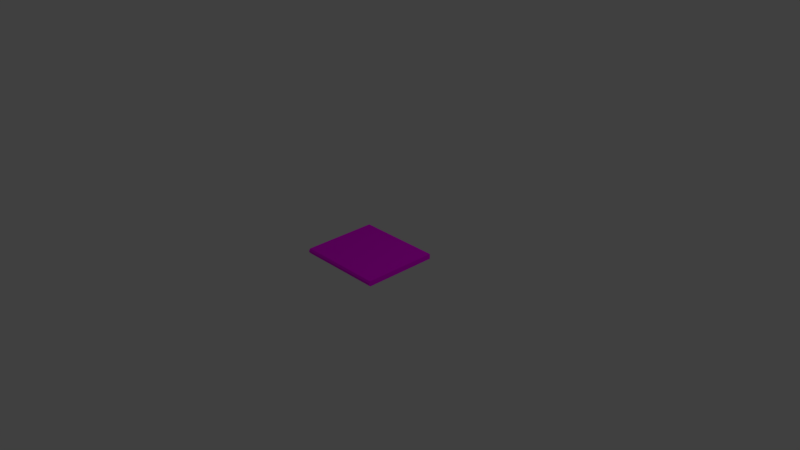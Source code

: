 # Source: Book-Sachsenspiegel.blend  (saved by Blender 2.78.0; exported with 4.5.12 LTS)
import bpy
from mathutils import Matrix  # noqa: F401  (used for matrix-valued properties, if any)

bpy.ops.wm.read_factory_settings(use_empty=True)
scene = bpy.context.scene
scene.name = 'Scene'

# ---- collections
col_collection_1 = bpy.data.collections.new('Collection 1'); scene.collection.children.link(col_collection_1)

# ---- images (referenced by path relative to the original .blend; pixels are not part of the script)
import os
ASSET_DIR = os.environ.get("B2B_ASSET_DIR", "")  # directory of the original .blend (textures are referenced by path, not embedded)
HERE = os.path.dirname(os.path.abspath(__file__))  # packed textures are extracted next to this script under _unpacked/

def load_image(name, relpath, width, height, colorspace="sRGB"):
    """Load a texture the original file referenced (path relative to the .blend, or extracted next to this script)."""
    p = next((c for c in (os.path.join(HERE, relpath), os.path.join(ASSET_DIR, relpath)) if relpath and os.path.exists(c)), "")
    if p:
        img = bpy.data.images.load(p, check_existing=True)
        img.name = name
    else:  # same state as the original file: an image datablock whose file is absent (Cycles renders it pink)
        img = bpy.data.images.new(name, width, height)
        img.source = "FILE"
        img.filepath = "//" + (relpath or name)
    img.colorspace_settings.name = colorspace
    return img
img_sachsenspiegel_bump_png = load_image('Sachsenspiegel-bump.png', 'Sachsenspiegel-bump.png', 1024, 1024, 'Non-Color')
img_sachsenspiegel_specular_png = load_image('Sachsenspiegel-specular.png', 'Sachsenspiegel-specular.png', 1024, 1024, 'Non-Color')
img_sachsenspiegel_png = load_image('Sachsenspiegel.png', 'Sachsenspiegel.png', 1024, 1024, 'sRGB')

# ---- materials (node trees are filled in below, after node groups)
mat_ledereinband = bpy.data.materials.new('Ledereinband')
mat_ledereinband.alpha_threshold = 0.0
mat_ledereinband.preview_render_type = 'SHADERBALL'
mat_ledereinband.diffuse_color = (0.8, 0.3123, 0.0499, 1.0)
mat_ledereinband.specular_color = (1.0, 0.7621, 0.5109)
mat_ledereinband.roughness = 0.5
mat_ledereinband.line_color = (0.0, 0.0, 0.0, 1.0)
mat_papier = bpy.data.materials.new('Papier')
mat_papier.alpha_threshold = 0.0
mat_papier.preview_render_type = 'SHADERBALL'
mat_papier.diffuse_color = (0.8, 0.7321, 0.3991, 1.0)
mat_papier.roughness = 0.5

# ---- material node trees
mat_ledereinband.use_nodes = True; mat_ledereinband.node_tree.nodes.clear()
_N = mat_ledereinband.node_tree.nodes; _L = mat_ledereinband.node_tree.links
n0 = _N.new('NodeUndefined'); n0.name = 'Output'; n0.location = (270, 579)
n1 = _N.new('NodeUndefined'); n1.name = 'Material'; n1.location = (-106, 646)
n1.inputs[0].default_value = (0.8, 0.3123, 0.0499, 1.0)
n1.inputs[1].default_value = (1.0, 0.7621, 0.5109, 1.0)
n1.inputs[2].default_value = 0.8
n2 = _N.new('ShaderNodeBsdfAnisotropic'); n2.name = 'Glossy BSDF'; n2.location = (-71, -305)
n2.distribution = 'GGX'
n2.inputs[0].default_value = (0.8, 0.6915, 0.3575, 1.0)
n2.inputs[1].default_value = 0.3162
n3 = _N.new('ShaderNodeBsdfDiffuse'); n3.name = 'Diffuse BSDF'; n3.location = (32, -174)
n4 = _N.new('ShaderNodeOutputMaterial'); n4.name = 'Material Output'; n4.location = (431, -199)
n5 = _N.new('ShaderNodeBump'); n5.name = 'Bump'; n5.location = (-269, -266)
n5.inputs[0].default_value = 0.3091
n5.inputs[1].default_value = 0.3
n5.inputs[2].default_value = 1.0
n6 = _N.new('ShaderNodeMixShader'); n6.name = 'Mix Shader'; n6.location = (263, -182)
n7 = _N.new('NodeUndefined'); n7.name = 'Texture.001'; n7.location = (-621, 533)
n7.inputs[0].default_value = (0.0, 0.0, 0.0)
n8 = _N.new('ShaderNodeNormalMap'); n8.name = 'Normal Map'; n8.location = (-401, 359)
n8.uv_map = 'UVMap'
n9 = _N.new('ShaderNodeUVMap'); n9.name = 'UV Map'; n9.location = (-738, -188)
n9.uv_map = 'UVMap'
n10 = _N.new('ShaderNodeMix'); n10.name = 'Mix'; n10.location = (-211, -521)
n10.hide = True
n10.data_type = 'RGBA'
n10.inputs[0].default_value = 0.9818
n10.inputs[7].default_value = (0.0, 0.0, 0.0, 1.0)
n11 = _N.new('ShaderNodeTexImage'); n11.name = 'Image Texture.002'; n11.location = (-432, -238)
n11.width = 143
n11.hide = True
n11.image = img_sachsenspiegel_bump_png
n12 = _N.new('ShaderNodeTexImage'); n12.name = 'Image Texture.001'; n12.location = (-456, -381)
n12.width = 140
n12.hide = True
n12.image = img_sachsenspiegel_specular_png
n13 = _N.new('ShaderNodeTexImage'); n13.name = 'Image Texture'; n13.location = (-422, -117)
n13.width = 140
n13.hide = True
n13.image = img_sachsenspiegel_png
_L.new(n1.outputs[0], n0.inputs[0])
_L.new(n1.outputs[1], n0.inputs[1])
_L.new(n7.outputs[1], n8.inputs[1])
_L.new(n8.outputs[0], n1.inputs[3])
_L.new(n3.outputs[0], n6.inputs[1])
_L.new(n9.outputs[0], n13.inputs[0])
_L.new(n2.outputs[0], n6.inputs[2])
_L.new(n12.outputs[0], n10.inputs[6])
_L.new(n9.outputs[0], n12.inputs[0])
_L.new(n9.outputs[0], n11.inputs[0])
_L.new(n13.outputs[0], n3.inputs[0])
_L.new(n11.outputs[0], n5.inputs[3])
_L.new(n6.outputs[0], n4.inputs[0])
_L.new(n5.outputs[0], n3.inputs[2])
_L.new(n5.outputs[0], n2.inputs[4])
_L.new(n10.outputs[2], n6.inputs[0])
n4.is_active_output = True
mat_papier.use_nodes = True; mat_papier.node_tree.nodes.clear()
_N = mat_papier.node_tree.nodes; _L = mat_papier.node_tree.links
n0 = _N.new('NodeUndefined'); n0.name = 'Output'; n0.location = (300, 300)
n0.inputs[1].default_value = 1.0
n1 = _N.new('ShaderNodeOutputMaterial'); n1.name = 'Material Output'; n1.location = (587, -225)
n2 = _N.new('ShaderNodeBsdfDiffuse'); n2.name = 'Diffuse BSDF'; n2.location = (378, -217)
n2.inputs[1].default_value = 0.2
n3 = _N.new('ShaderNodeTexImage'); n3.name = 'Image Texture.001'; n3.location = (13, -457)
n3.width = 150
n4 = _N.new('NodeUndefined'); n4.name = 'Material'; n4.location = (10, 300)
n4.inputs[0].default_value = (0.8, 0.7321, 0.3991, 1.0)
n4.inputs[1].default_value = (1.0, 1.0, 1.0, 1.0)
n4.inputs[2].default_value = 0.8
n4.inputs[3].default_value = (0.0, 0.0, 0.0)
n5 = _N.new('ShaderNodeTexImage'); n5.name = 'Image Texture'; n5.location = (17, -191)
n5.width = 140
n6 = _N.new('ShaderNodeBump'); n6.name = 'Bump'; n6.location = (205, -369)
n6.inputs[1].default_value = 0.2
n6.inputs[2].default_value = 1.0
_L.new(n2.outputs[0], n1.inputs[0])
_L.new(n3.outputs[0], n6.inputs[3])
_L.new(n4.outputs[0], n0.inputs[0])
_L.new(n5.outputs[0], n2.inputs[0])
_L.new(n6.outputs[0], n2.inputs[2])
n1.is_active_output = True

# ---- world
world_world = bpy.data.worlds.new('World'); scene.world = world_world
world_world.color = (0.05088, 0.05088, 0.05088)
world_world.use_sun_shadow = False
world_world.sun_shadow_jitter_overblur = 0.0
world_world.cycles.sampling_method = 'MANUAL'

# ---- cameras
cam_camera = bpy.data.cameras.new('Camera')
cam_camera.clip_end = 100.0
cam_camera.lens = 35.0
cam_camera.sensor_width = 32.0
cam_camera.sensor_height = 18.0
cam_camera.ortho_scale = 7.314
cam_camera.dof.focus_distance = 0.0
cam_camera.dof.aperture_fstop = 128.0

# ---- lights
light_lamp = bpy.data.lights.new('Lamp', 'POINT')
light_lamp.transmission_factor = 0.0
light_lamp.cutoff_distance = 30.0
light_lamp.energy = 100.0
light_lamp.shadow_buffer_clip_start = 1.001
light_lamp.shadow_soft_size = 0.1
light_lamp.shadow_maximum_resolution = 0.006
light_lamp.use_absolute_resolution = True

# ---- meshes
me_book = bpy.data.meshes.new('Book')
me_book.from_pydata([(0.585, -0.5009, 0.035), (0.585, 0.5191, 0.035), (-0.585, 0.5191, 0.035), (-0.585, -0.5009, 0.035), (0.585, -0.5009, -0.035), (0.585, 0.5191, -0.035), (-0.585, 0.5191, -0.035), (-0.585, -0.5009, -0.035), (0.585, -0.5191, 0.01167), (0.585, -0.5191, -0.01167), (0.585, 0.5191, 0.01167), (0.585, 0.5191, -0.01167), (-0.585, 0.5191, 0.01167), (-0.585, 0.5191, -0.01167), (-0.585, -0.5191, 0.01167), (-0.585, -0.5191, -0.01167)], [], [(0, 1, 2, 3), (4, 7, 6, 5), (9, 4, 5, 11), (11, 5, 6, 13), (13, 6, 7, 15), (8, 0, 3, 14), (4, 9, 15, 7), (9, 8, 14, 15), (2, 12, 14, 3), (12, 13, 15, 14), (1, 10, 12, 2), (10, 11, 13, 12), (0, 8, 10, 1), (8, 9, 11, 10)])
me_book.polygons.foreach_set('material_index', [0, 0, 1, 1, 1, 0, 0, 0, 1, 1, 1, 1, 1, 1])
_uv = me_book.uv_layers.new(name='UVMap')
_uv.uv.foreach_set('vector', [0.4621, -0.007579, -0.00112, -0.007579, -0.00112, 1.004, 0.4621, 1.004, 0.5416, -0.007579, 0.5416, 1.004, 0.9986, 1.004, 0.9986, -0.007578, -0.03916, 0.0, -0.1237, 0.0, 0.0, 0.0, 0.0, 0.0, 0.0, 0.0, 0.0, 0.0, 0.0, 0.0, 0.0, 0.0, 0.0, 0.0, 0.0, 0.0, -0.1237, 0.0, -0.03916, 0.0, 0.4886, -0.007579, 0.4621, -0.007579, 0.4621, 1.004, 0.4886, 1.004, 0.5416, -0.007579, 0.5151, -0.007579, 0.5151, 1.004, 0.5416, 1.004, 0.5151, -0.007579, 0.4886, -0.007579, 0.4886, 1.004, 0.5151, 1.004, 0.0, 0.0, 0.0, 0.0, 0.04541, 0.0, 0.13, 0.0, 0.0, 0.0, 0.0, 0.0, -0.03916, 0.0, 0.04541, 0.0, 0.0, 0.0, 0.0, 0.0, 0.0, 0.0, 0.0, 0.0, 0.0, 0.0, 0.0, 0.0, 0.0, 0.0, 0.0, 0.0, 0.13, 0.0, 0.04541, 0.0, 0.0, 0.0, 0.0, 0.0, 0.04541, 0.0, -0.03916, 0.0, 0.0, 0.0, 0.0, 0.0])
_uv = me_book.uv_layers.new(name='paper')
_uv.uv.foreach_set('vector', [0.4672, -0.01998, 0.003955, -0.01998, 0.003955, 0.9921, 0.4672, 0.9921, 0.5467, -0.01998, 0.5467, 0.9921, 1.004, 0.9921, 1.004, -0.01998, 0.04795, 0.0669, 0.02542, 0.0669, 0.02542, 0.9281, 0.04795, 0.9281, 0.04626, 0.0641, 0.02377, 0.0641, 0.02377, 0.9308, 0.04626, 0.9308, 0.04795, 0.0669, 0.02542, 0.0669, 0.02542, 0.9281, 0.04795, 0.9281, 0.4937, -0.01998, 0.4672, -0.01998, 0.4672, 0.9921, 0.4937, 0.9921, 0.5467, -0.01998, 0.5202, -0.01998, 0.5202, 0.9921, 0.5467, 0.9921, 0.5202, -0.01998, 0.4937, -0.01998, 0.4937, 0.9921, 0.5202, 0.9921, 0.093, 0.0669, 0.07048, 0.0669, 0.07048, 0.9281, 0.093, 0.9281, 0.07048, 0.0669, 0.04795, 0.0669, 0.04795, 0.9281, 0.07048, 0.9281, 0.09123, 0.0641, 0.06874, 0.0641, 0.06874, 0.9308, 0.09123, 0.9308, 0.06874, 0.0641, 0.04626, 0.0641, 0.04626, 0.9308, 0.06874, 0.9308, 0.093, 0.0669, 0.07048, 0.0669, 0.07048, 0.9281, 0.093, 0.9281, 0.07048, 0.0669, 0.04795, 0.0669, 0.04795, 0.9281, 0.07048, 0.9281])
_uv.active_render = True
me_book.materials.append(mat_ledereinband)
me_book.materials.append(mat_papier)
me_book.use_remesh_preserve_volume = False
me_book.use_remesh_preserve_attributes = False
me_book.use_mirror_vertex_groups = False
me_book.update()

# ---- objects
ob_lamp = bpy.data.objects.new('Lamp', light_lamp)
ob_camera = bpy.data.objects.new('Camera', cam_camera)
ob_book = bpy.data.objects.new('Book', me_book)

# ---- transforms, parenting, visibility, modifiers, constraints
ob_lamp.location = (4.076, 1.005, 5.904)
ob_lamp.rotation_euler = (0.6503, 0.05522, 1.866)
ob_lamp.lock_rotations_4d = False
ob_lamp.empty_display_type = 'ARROWS'
ob_lamp.color = (0.0, 0.0, 0.0, 0.0)
ob_lamp.lineart.crease_threshold = 0.0
ob_camera.location = (7.481, -6.508, 5.344)
ob_camera.rotation_euler = (1.109, 0.0, 0.8149)
ob_camera.lock_rotations_4d = False
ob_camera.empty_display_type = 'ARROWS'
ob_camera.color = (0.0, 0.0, 0.0, 0.0)
ob_camera.display_type = 'WIRE'
ob_camera.lineart.crease_threshold = 0.0
ob_book.location = (0.0, 0.0, 0.0)
ob_book.lock_rotations_4d = False
ob_book.empty_display_type = 'ARROWS'
ob_book.lineart.crease_threshold = 0.0

# ---- collection membership
col_collection_1.objects.link(ob_lamp)
col_collection_1.objects.link(ob_camera)
col_collection_1.objects.link(ob_book)

# ---- scene / render settings (as saved in the file)
scene.camera = ob_camera
scene.frame_start = 1; scene.frame_end = 250; scene.frame_set(1)
scene.render.engine = 'BLENDER_EEVEE_NEXT'
scene.render.resolution_percentage = 50
scene.render.dither_intensity = 0.0
scene.cycles.use_denoising = False
scene.cycles.samples = 128
scene.cycles.sampling_pattern = 'TABULATED_SOBOL'
scene.cycles.light_sampling_threshold = 0.0
scene.cycles.use_adaptive_sampling = False
scene.cycles.use_light_tree = False
scene.cycles.blur_glossy = 0.0
scene.cycles.sample_clamp_indirect = 0.0
scene.view_settings.view_transform = 'Standard'
bpy.context.view_layer.update()
